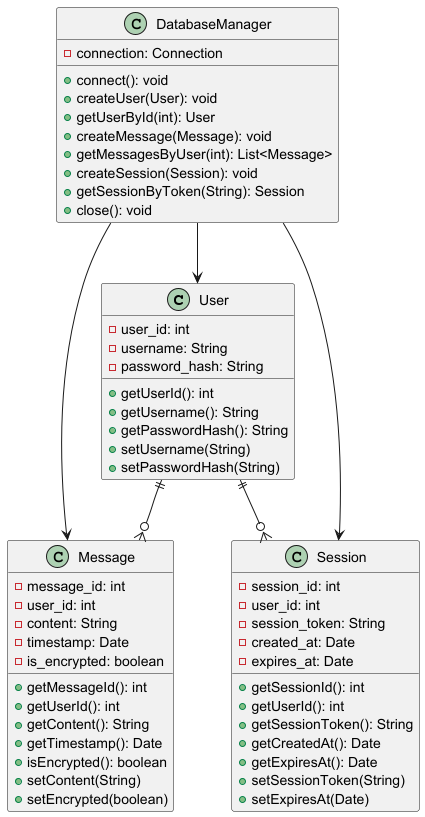

The diagram above was rendered by PlantUML. Its source (embedded in the PNG):
@startuml
class User {
    -user_id: int
    -username: String
    -password_hash: String
    +getUserId(): int
    +getUsername(): String
    +getPasswordHash(): String
    +setUsername(String)
    +setPasswordHash(String)
}

class Message {
    -message_id: int
    -user_id: int
    -content: String
    -timestamp: Date
    -is_encrypted: boolean
    +getMessageId(): int
    +getUserId(): int
    +getContent(): String
    +getTimestamp(): Date
    +isEncrypted(): boolean
    +setContent(String)
    +setEncrypted(boolean)
}

class Session {
    -session_id: int
    -user_id: int
    -session_token: String
    -created_at: Date
    -expires_at: Date
    +getSessionId(): int
    +getUserId(): int
    +getSessionToken(): String
    +getCreatedAt(): Date
    +getExpiresAt(): Date
    +setSessionToken(String)
    +setExpiresAt(Date)
}

class DatabaseManager {
    -connection: Connection
    +connect(): void
    +createUser(User): void
    +getUserById(int): User
    +createMessage(Message): void
    +getMessagesByUser(int): List<Message>
    +createSession(Session): void
    +getSessionByToken(String): Session
    +close(): void
}

User ||--o{ Message
User ||--o{ Session
DatabaseManager --> User
DatabaseManager --> Message
DatabaseManager --> Session
@enduml